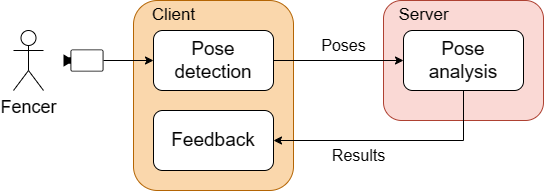

The diagram above was exported from draw.io. Its source (the exported page's mxGraphModel, read from the mxfile embedded in the PNG):
<mxGraphModel dx="1114" dy="576" grid="1" gridSize="10" guides="1" tooltips="1" connect="1" arrows="1" fold="1" page="1" pageScale="1" pageWidth="850" pageHeight="1100" math="0" shadow="0">
  <root>
    <mxCell id="0" />
    <mxCell id="1" parent="0" />
    <mxCell id="aupXJTqwVv7MT2tlGb0I-9" value="" style="rounded=1;whiteSpace=wrap;html=1;fillColor=#fad9d5;strokeColor=#ae4132;fontSize=14;" parent="1" vertex="1">
      <mxGeometry x="550" y="260" width="160" height="120" as="geometry" />
    </mxCell>
    <mxCell id="aupXJTqwVv7MT2tlGb0I-4" value="" style="rounded=1;whiteSpace=wrap;html=1;fillColor=#fad7ac;strokeColor=#b46504;fontSize=18;fontStyle=0" parent="1" vertex="1">
      <mxGeometry x="300" y="260" width="160" height="190" as="geometry" />
    </mxCell>
    <mxCell id="aupXJTqwVv7MT2tlGb0I-8" style="edgeStyle=orthogonalEdgeStyle;rounded=0;orthogonalLoop=1;jettySize=auto;html=1;entryX=0;entryY=0.5;entryDx=0;entryDy=0;fontSize=14;" parent="1" source="aupXJTqwVv7MT2tlGb0I-1" target="aupXJTqwVv7MT2tlGb0I-6" edge="1">
      <mxGeometry relative="1" as="geometry" />
    </mxCell>
    <mxCell id="aupXJTqwVv7MT2tlGb0I-1" value="Pose detection" style="rounded=1;whiteSpace=wrap;html=1;fontSize=19;fontStyle=0" parent="1" vertex="1">
      <mxGeometry x="320" y="290" width="120" height="60" as="geometry" />
    </mxCell>
    <mxCell id="aupXJTqwVv7MT2tlGb0I-2" value="Fencer" style="shape=umlActor;verticalLabelPosition=bottom;verticalAlign=top;html=1;outlineConnect=0;fontSize=18;" parent="1" vertex="1">
      <mxGeometry x="180" y="290" width="30" height="60" as="geometry" />
    </mxCell>
    <mxCell id="aupXJTqwVv7MT2tlGb0I-5" value="Client" style="text;html=1;align=center;verticalAlign=middle;resizable=0;points=[];autosize=1;strokeColor=none;fillColor=none;fontSize=17;" parent="1" vertex="1">
      <mxGeometry x="305" y="260" width="70" height="30" as="geometry" />
    </mxCell>
    <mxCell id="aupXJTqwVv7MT2tlGb0I-12" style="edgeStyle=orthogonalEdgeStyle;rounded=0;orthogonalLoop=1;jettySize=auto;html=1;fontSize=14;" parent="1" source="aupXJTqwVv7MT2tlGb0I-6" target="aupXJTqwVv7MT2tlGb0I-11" edge="1">
      <mxGeometry relative="1" as="geometry">
        <Array as="points">
          <mxPoint x="630" y="400" />
        </Array>
      </mxGeometry>
    </mxCell>
    <mxCell id="aupXJTqwVv7MT2tlGb0I-6" value="Pose &lt;br&gt;analysis" style="rounded=1;whiteSpace=wrap;html=1;fontSize=19;fontStyle=0" parent="1" vertex="1">
      <mxGeometry x="570" y="290" width="120" height="60" as="geometry" />
    </mxCell>
    <mxCell id="aupXJTqwVv7MT2tlGb0I-10" value="Server" style="text;html=1;align=center;verticalAlign=middle;resizable=0;points=[];autosize=1;strokeColor=none;fillColor=none;fontSize=17;" parent="1" vertex="1">
      <mxGeometry x="555" y="260" width="70" height="30" as="geometry" />
    </mxCell>
    <mxCell id="aupXJTqwVv7MT2tlGb0I-11" value="Feedback" style="rounded=1;whiteSpace=wrap;html=1;fontSize=19;fontStyle=0" parent="1" vertex="1">
      <mxGeometry x="320" y="370" width="120" height="60" as="geometry" />
    </mxCell>
    <mxCell id="aupXJTqwVv7MT2tlGb0I-13" value="Poses" style="text;html=1;align=center;verticalAlign=middle;resizable=0;points=[];autosize=1;strokeColor=none;fillColor=none;fontSize=16;" parent="1" vertex="1">
      <mxGeometry x="475" y="290" width="70" height="30" as="geometry" />
    </mxCell>
    <mxCell id="aupXJTqwVv7MT2tlGb0I-14" value="Results" style="text;html=1;align=center;verticalAlign=middle;resizable=0;points=[];autosize=1;strokeColor=none;fillColor=none;fontSize=16;" parent="1" vertex="1">
      <mxGeometry x="485" y="400" width="80" height="30" as="geometry" />
    </mxCell>
    <mxCell id="aupXJTqwVv7MT2tlGb0I-26" style="edgeStyle=orthogonalEdgeStyle;rounded=0;orthogonalLoop=1;jettySize=auto;html=1;fontSize=14;" parent="1" source="aupXJTqwVv7MT2tlGb0I-24" target="aupXJTqwVv7MT2tlGb0I-1" edge="1">
      <mxGeometry relative="1" as="geometry" />
    </mxCell>
    <mxCell id="aupXJTqwVv7MT2tlGb0I-24" value="" style="points=[[0,0.5,0],[0.19,0.02,0],[0.59,0,0],[0.985,0.02,0],[1,0.5,0],[0.985,0.98,0],[0.59,1,0],[0.19,0.98,0]];verticalLabelPosition=bottom;sketch=0;html=1;verticalAlign=top;aspect=fixed;align=center;pointerEvents=1;shape=mxgraph.cisco19.camera;fillColor=#000000;strokeColor=none;fontSize=14;strokeWidth=8;" parent="1" vertex="1">
      <mxGeometry x="230" y="308.89" width="40" height="22.22" as="geometry" />
    </mxCell>
  </root>
</mxGraphModel>